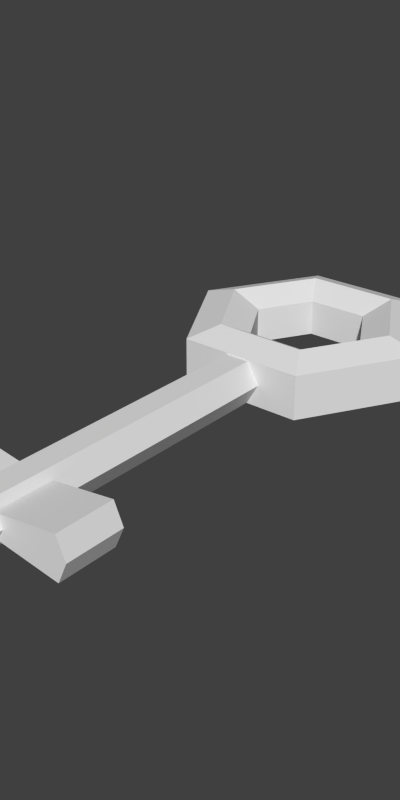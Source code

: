 # Source: keyOGA.blend  (saved by Blender 2.90.8; exported with 4.5.12 LTS)
import bpy
from mathutils import Matrix  # noqa: F401  (used for matrix-valued properties, if any)

bpy.ops.wm.read_factory_settings(use_empty=True)
scene = bpy.context.scene
scene.name = 'Scene'

# ---- collections
col_collection_1 = bpy.data.collections.new('Collection 1'); scene.collection.children.link(col_collection_1)

# ---- materials (node trees are filled in below, after node groups)
mat_key = bpy.data.materials.new('key')
mat_key.alpha_threshold = 0.0
mat_key.use_transparent_shadow = False
mat_key.roughness = 0.5
mat_key.specular_intensity = 0.0
mat_key.line_color = (0.0, 0.0, 0.0, 1.0)

# ---- material node trees

# ---- world
world_world = bpy.data.worlds.new('World'); scene.world = world_world
world_world.color = (0.05088, 0.05088, 0.05088)
world_world.use_sun_shadow = False
world_world.sun_shadow_jitter_overblur = 0.0
world_world.cycles.sampling_method = 'MANUAL'
world_world.cycles.sample_map_resolution = 256
world_world.light_settings.ao_factor = 0.5

# ---- meshes
me_circle_017 = bpy.data.meshes.new('Circle.017')
me_circle_017.from_pydata([(-0.5, 0.866, -0.1712), (-1.0, -7.451e-07, -0.1712), (-0.5, -0.866, -0.1712), (0.5, -0.866, -0.1712), (1.0, 8.047e-07, -0.1712), (0.5, 0.866, -0.1712), (-0.5, 0.866, 0.1783), (-1.0, -7.451e-07, 0.1783), (-0.5, -0.866, 0.1783), (0.5, -0.866, 0.1783), (1.0, 8.047e-07, 0.1783), (0.5, 0.866, 0.1783), (-0.2403, 0.4162, 0.1466), (-0.4806, -3.576e-07, 0.1466), (-0.2403, -0.4162, 0.1466), (0.2403, -0.4162, 0.1466), (0.4806, 4.023e-07, 0.1466), (0.2403, 0.4162, 0.1466), (-0.2409, 0.4173, -0.1395), (-0.4818, -3.576e-07, -0.1395), (-0.2409, -0.4173, -0.1395), (0.2409, -0.4173, -0.1395), (0.4818, 4.172e-07, -0.1395), (0.2409, 0.4173, -0.1395), (0.7258, 5.066e-07, 0.2578), (0.3629, 0.6285, 0.2578), (-0.7258, -5.066e-07, 0.2578), (-0.3629, -0.6285, 0.2578), (0.3629, -0.6285, 0.2578), (-0.3629, 0.6285, 0.2578), (-0.3632, -0.6291, -0.2556), (-0.7264, -5.066e-07, -0.2556), (0.3632, 0.6291, -0.2556), (-0.3632, 0.6291, -0.2556), (0.7264, 5.066e-07, -0.2556), (0.3632, -0.6291, -0.2556), (0.128, -3.284, -0.09622), (0.6218, -3.284, -0.1648), (0.6951, -3.284, 4.072e-07), (0.6218, -3.284, 0.1648), (0.128, -3.284, 0.09622), (0.128, -2.825, -0.09622), (0.6218, -2.825, -0.1648), (0.6951, -2.825, 3.48e-07), (0.6218, -2.825, 0.1648), (0.128, -2.825, 0.09622), (-0.209, -3.436, 4.462e-07), (-0.1125, -3.436, -0.1671), (0.08044, -3.436, -0.1671), (0.1769, -3.436, 4.485e-07), (0.08044, -3.436, 0.1671), (-0.1125, -3.436, 0.1671), (-0.209, -0.7913, 1.041e-07), (-0.1125, -0.7913, -0.1671), (0.08044, -0.7913, -0.1671), (0.1769, -0.7913, 1.064e-07), (0.08044, -0.7913, 0.1671), (-0.1125, -0.7913, 0.1671), (-0.01604, -3.482, 4.449e-07), (-0.1543, -2.809, -0.09622), (-0.6481, -2.809, -0.1648), (-0.7213, -2.809, 3.994e-07), (-0.6481, -2.809, 0.1648), (-0.1543, -2.809, 0.09622), (-0.1543, -3.268, -0.09622), (-0.6481, -3.268, -0.1648), (-0.7213, -3.268, 4.587e-07), (-0.6481, -3.268, 0.1648), (-0.1543, -3.268, 0.09622)], [], [(10, 9, 3, 4), (0, 6, 11, 5), (0, 1, 7, 6), (9, 8, 2, 3), (11, 10, 4, 5), (8, 7, 1, 2), (25, 24, 10, 11), (27, 26, 7, 8), (24, 28, 9, 10), (25, 11, 6, 29), (26, 29, 6, 7), (28, 27, 8, 9), (34, 35, 21, 22), (32, 23, 18, 33), (31, 33, 18, 19), (35, 30, 20, 21), (32, 34, 22, 23), (30, 31, 19, 20), (15, 21, 20, 14), (16, 22, 21, 15), (17, 23, 22, 16), (17, 12, 18, 23), (13, 19, 18, 12), (14, 20, 19, 13), (17, 16, 24, 25), (14, 13, 26, 27), (16, 15, 28, 24), (17, 25, 29, 12), (13, 12, 29, 26), (15, 14, 27, 28), (2, 1, 31, 30), (33, 0, 5, 32), (1, 0, 33, 31), (4, 3, 35, 34), (3, 2, 30, 35), (5, 4, 34, 32), (45, 40, 39, 44), (36, 41, 42, 37), (43, 38, 37, 42), (44, 39, 38, 43), (39, 37, 38), (36, 37, 39, 40), (43, 42, 44), (42, 41, 45, 44), (46, 51, 57, 52), (46, 52, 53, 47), (55, 49, 48, 54), (57, 51, 50, 56), (54, 48, 47, 53), (56, 50, 49, 55), (50, 58, 49), (51, 46, 58), (58, 46, 47), (49, 58, 48), (51, 58, 50), (48, 58, 47), (68, 63, 62, 67), (59, 64, 65, 60), (66, 61, 60, 65), (67, 62, 61, 66), (62, 60, 61), (59, 60, 62, 63), (66, 65, 67), (65, 64, 68, 67)])
_uv = me_circle_017.uv_layers.new(name='UVMap')
_uv.uv.foreach_set('vector', [0.9914, 0.422, 0.9914, 0.5615, 0.9426, 0.5615, 0.9426, 0.422, 0.9426, 0.1431, 0.9914, 0.1431, 0.9914, 0.2825, 0.9426, 0.2825, 0.9426, 0.1431, 0.9426, 0.003567, 0.9914, 0.003567, 0.9914, 0.1431, 0.9914, 0.5615, 0.9914, 0.701, 0.9426, 0.701, 0.9426, 0.5615, 0.9914, 0.2825, 0.9914, 0.422, 0.9426, 0.422, 0.9426, 0.2825, 0.9914, 0.701, 0.9914, 0.8405, 0.9426, 0.8405, 0.9426, 0.701, 0.8451, 0.09098, 0.7406, 0.09096, 0.7207, 0.05654, 0.865, 0.05655, 0.7406, 0.2721, 0.8452, 0.2721, 0.8651, 0.3065, 0.7207, 0.3065, 0.7406, 0.09096, 0.6885, 0.1816, 0.6487, 0.1816, 0.7207, 0.05654, 0.8451, 0.09098, 0.865, 0.05655, 0.9372, 0.1813, 0.8974, 0.1814, 0.8452, 0.2721, 0.8974, 0.1814, 0.9372, 0.1813, 0.8651, 0.3065, 0.6885, 0.1816, 0.7406, 0.2721, 0.7207, 0.3065, 0.6487, 0.1816, 0.7403, 0.272, 0.6882, 0.1815, 0.7246, 0.1818, 0.7587, 0.2405, 0.8449, 0.2719, 0.8266, 0.2401, 0.8609, 0.1814, 0.8971, 0.1814, 0.845, 0.09109, 0.8971, 0.1814, 0.8609, 0.1814, 0.8267, 0.1225, 0.6882, 0.1815, 0.7405, 0.09106, 0.7586, 0.1227, 0.7246, 0.1818, 0.8449, 0.2719, 0.7403, 0.272, 0.7587, 0.2405, 0.8266, 0.2401, 0.7405, 0.09106, 0.845, 0.09109, 0.8267, 0.1225, 0.7586, 0.1227, 0.5798, 0.04638, 0.5795, 0.00379, 0.6512, 0.003351, 0.6513, 0.04594, 0.5083, 0.04711, 0.5078, 0.004521, 0.5795, 0.00379, 0.5798, 0.04638, 0.8659, 0.04638, 0.8663, 0.003791, 0.938, 0.004523, 0.9375, 0.04711, 0.8659, 0.04638, 0.7944, 0.04594, 0.7946, 0.003352, 0.8663, 0.003791, 0.7229, 0.04579, 0.7229, 0.003205, 0.7946, 0.003352, 0.7944, 0.04594, 0.6513, 0.04594, 0.6512, 0.003351, 0.7229, 0.003205, 0.7229, 0.04579, 0.8271, 0.1224, 0.7589, 0.1226, 0.7406, 0.09096, 0.8451, 0.09098, 0.7589, 0.2407, 0.8268, 0.2404, 0.8452, 0.2721, 0.7406, 0.2721, 0.7589, 0.1226, 0.7247, 0.1816, 0.6885, 0.1816, 0.7406, 0.09096, 0.8271, 0.1224, 0.8451, 0.09098, 0.8974, 0.1814, 0.861, 0.1815, 0.8268, 0.2404, 0.861, 0.1815, 0.8974, 0.1814, 0.8452, 0.2721, 0.7247, 0.1816, 0.7589, 0.2407, 0.7406, 0.2721, 0.6885, 0.1816, 0.7207, 0.05664, 0.8649, 0.05671, 0.845, 0.09109, 0.7405, 0.09106, 0.8971, 0.1814, 0.9369, 0.1814, 0.8648, 0.3063, 0.8449, 0.2719, 0.8649, 0.05671, 0.9369, 0.1814, 0.8971, 0.1814, 0.845, 0.09109, 0.7205, 0.3063, 0.6484, 0.1815, 0.6882, 0.1815, 0.7403, 0.272, 0.6484, 0.1815, 0.7207, 0.05664, 0.7405, 0.09106, 0.6882, 0.1815, 0.8648, 0.3063, 0.7205, 0.3063, 0.7403, 0.272, 0.8449, 0.2719, 0.2863, 0.8532, 0.2863, 0.9962, 0.1822, 0.9962, 0.1822, 0.8532, 0.00287, 0.9962, 0.00287, 0.8532, 0.1069, 0.8532, 0.1069, 0.9962, 0.1446, 0.8532, 0.1446, 0.9962, 0.1069, 0.9962, 0.1069, 0.8532, 0.1822, 0.8532, 0.1822, 0.9962, 0.1446, 0.9962, 0.1446, 0.8532, 0.01859, 0.7719, 0.01859, 0.8407, 0.003298, 0.8063, 0.1217, 0.8263, 0.01859, 0.8407, 0.01859, 0.7719, 0.1217, 0.7862, 0.003307, 0.8061, 0.0186, 0.7717, 0.0186, 0.8405, 0.0186, 0.7717, 0.1217, 0.786, 0.1217, 0.8262, 0.0186, 0.8405, 0.2561, 0.485, 0.3188, 0.4848, 0.3189, 0.004219, 0.2562, 0.0045, 0.2561, 0.485, 0.2562, 0.0045, 0.1934, 0.004046, 0.1932, 0.4846, 0.06757, 0.003925, 0.0674, 0.4845, 0.1303, 0.4843, 0.1305, 0.003723, 0.3189, 0.004219, 0.3188, 0.4848, 0.3816, 0.4852, 0.3818, 0.004673, 0.1305, 0.003723, 0.1303, 0.4843, 0.1932, 0.4846, 0.1934, 0.004046, 0.00468, 0.003602, 0.004514, 0.4841, 0.0674, 0.4845, 0.06757, 0.003925, 0.4157, 0.1044, 0.4395, 0.06324, 0.3919, 0.06324, 0.4633, 0.1044, 0.487, 0.06324, 0.4395, 0.06324, 0.4395, 0.06324, 0.487, 0.06324, 0.4633, 0.02207, 0.3919, 0.06324, 0.4395, 0.06324, 0.4157, 0.02207, 0.4633, 0.1044, 0.4395, 0.06324, 0.4157, 0.1044, 0.4157, 0.02207, 0.4395, 0.06324, 0.4633, 0.02207, 0.2863, 0.8532, 0.2863, 0.9962, 0.1822, 0.9962, 0.1822, 0.8532, 0.00287, 0.9962, 0.00287, 0.8532, 0.1069, 0.8532, 0.1069, 0.9962, 0.1446, 0.8532, 0.1446, 0.9962, 0.1069, 0.9962, 0.1069, 0.8532, 0.1822, 0.8532, 0.1822, 0.9962, 0.1446, 0.9962, 0.1446, 0.8532, 0.01859, 0.7719, 0.01859, 0.8407, 0.003298, 0.8063, 0.1217, 0.8263, 0.01859, 0.8407, 0.01859, 0.7719, 0.1217, 0.7862, 0.003307, 0.8061, 0.0186, 0.7717, 0.0186, 0.8405, 0.0186, 0.7717, 0.1217, 0.786, 0.1217, 0.8262, 0.0186, 0.8405])
me_circle_017.materials.append(mat_key)
me_circle_017.use_remesh_preserve_volume = False
me_circle_017.use_remesh_preserve_attributes = False
me_circle_017.use_mirror_vertex_groups = False
me_circle_017.update()

# ---- objects
ob_circle_016 = bpy.data.objects.new('Circle.016', me_circle_017)

# ---- transforms, parenting, visibility, modifiers, constraints
ob_circle_016.location = (0.0, 0.0, 0.04522)
ob_circle_016.scale = (1.0, 1.0, 1.0)
ob_circle_016.lineart.crease_threshold = 0.0

# ---- collection membership
col_collection_1.objects.link(ob_circle_016)

# ---- scene / render settings (as saved in the file)
scene.frame_start = 1; scene.frame_end = 250; scene.frame_set(1)
scene.render.engine = 'BLENDER_EEVEE_NEXT'
scene.render.image_settings.compression = 90
scene.render.resolution_x = 256
scene.render.resolution_y = 512
scene.render.dither_intensity = 0.0
scene.render.bake_margin = 2
scene.render.bake_bias = 0.0
scene.cycles.use_denoising = False
scene.cycles.samples = 10
scene.cycles.sampling_pattern = 'TABULATED_SOBOL'
scene.cycles.light_sampling_threshold = 0.0
scene.cycles.use_adaptive_sampling = False
scene.cycles.use_light_tree = False
scene.cycles.blur_glossy = 0.0
scene.cycles.volume_bounces = 1
scene.cycles.pixel_filter_type = 'GAUSSIAN'
scene.cycles.sample_clamp_indirect = 0.0
scene.view_settings.view_transform = 'Standard'
bpy.context.view_layer.update()

# ---- added for rendering (the .blend has no active camera and no usable light): camera, sun
cam_auto = bpy.data.cameras.new('AutoCamera')
cam_auto.lens = 50.0
cam_auto.sensor_width = 36.0
cam_auto.clip_end = 1000.0
ob_auto_camera = bpy.data.objects.new('AutoCamera', cam_auto)
scene.collection.objects.link(ob_auto_camera)
ob_auto_camera.location = (4.45379, -6.65272, 3.60934)
ob_auto_camera.rotation_euler = (1.09748, -7.21219e-08, 0.694738)
scene.camera = ob_auto_camera
light_auto_sun = bpy.data.lights.new('AutoSun', 'SUN')
light_auto_sun.energy = 3.0
light_auto_sun.angle = 0.0523599
ob_auto_sun = bpy.data.objects.new('AutoSun', light_auto_sun)
scene.collection.objects.link(ob_auto_sun)
ob_auto_sun.rotation_euler = (0.872665, 0.174533, 0.523599)
bpy.context.view_layer.update()
